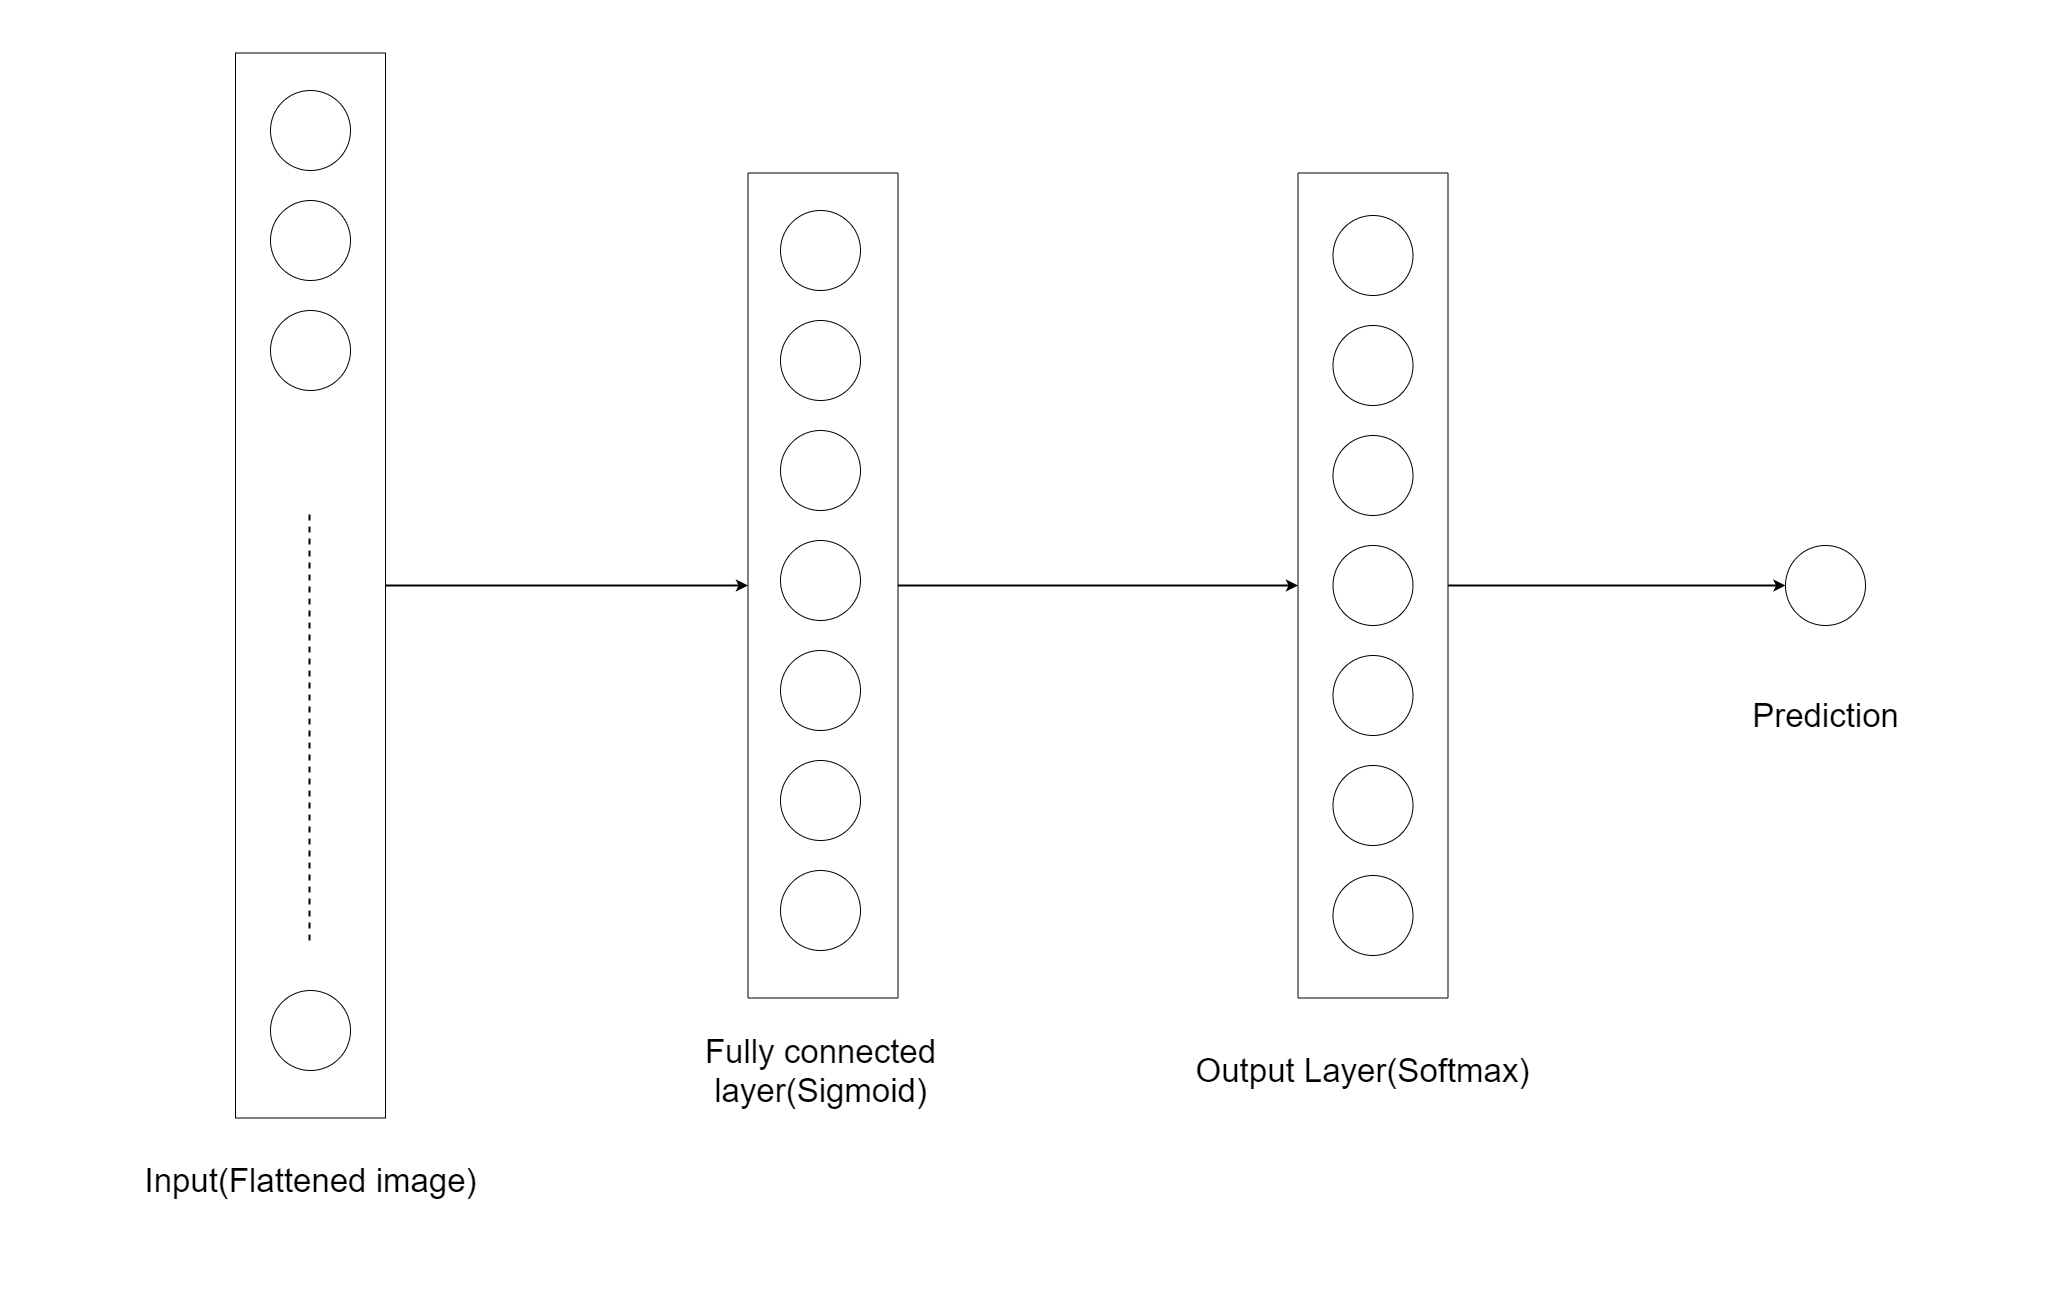

The diagram above was exported from draw.io. Its source (the exported page's mxGraphModel, read from the mxfile embedded in the PNG):
<mxGraphModel dx="4952" dy="2924" grid="1" gridSize="10" guides="1" tooltips="1" connect="1" arrows="1" fold="1" page="0" pageScale="1" pageWidth="827" pageHeight="1169" math="0" shadow="0">
  <root>
    <mxCell id="0" />
    <mxCell id="1" parent="0" />
    <mxCell id="2b6L2vCQA1OzyAED6C-d-33" value="" style="rounded=0;whiteSpace=wrap;html=1;fillColor=none;rotation=-90;" vertex="1" parent="1">
      <mxGeometry x="-110" y="-10" width="825" height="150" as="geometry" />
    </mxCell>
    <mxCell id="2b6L2vCQA1OzyAED6C-d-1" value="" style="ellipse;whiteSpace=wrap;html=1;aspect=fixed;" vertex="1" parent="1">
      <mxGeometry x="-250" y="-430" width="80" height="80" as="geometry" />
    </mxCell>
    <mxCell id="2b6L2vCQA1OzyAED6C-d-2" value="" style="ellipse;whiteSpace=wrap;html=1;aspect=fixed;" vertex="1" parent="1">
      <mxGeometry x="-250" y="-320" width="80" height="80" as="geometry" />
    </mxCell>
    <mxCell id="2b6L2vCQA1OzyAED6C-d-3" value="" style="ellipse;whiteSpace=wrap;html=1;aspect=fixed;" vertex="1" parent="1">
      <mxGeometry x="-250" y="-210" width="80" height="80" as="geometry" />
    </mxCell>
    <mxCell id="2b6L2vCQA1OzyAED6C-d-4" value="" style="ellipse;whiteSpace=wrap;html=1;aspect=fixed;" vertex="1" parent="1">
      <mxGeometry x="-250" y="470" width="80" height="80" as="geometry" />
    </mxCell>
    <mxCell id="2b6L2vCQA1OzyAED6C-d-5" value="" style="endArrow=none;dashed=1;html=1;strokeWidth=2;" edge="1" parent="1">
      <mxGeometry width="50" height="50" relative="1" as="geometry">
        <mxPoint x="-211" y="420" as="sourcePoint" />
        <mxPoint x="-211" y="-10" as="targetPoint" />
      </mxGeometry>
    </mxCell>
    <mxCell id="2b6L2vCQA1OzyAED6C-d-6" value="" style="ellipse;whiteSpace=wrap;html=1;aspect=fixed;" vertex="1" parent="1">
      <mxGeometry x="260" y="20" width="80" height="80" as="geometry" />
    </mxCell>
    <mxCell id="2b6L2vCQA1OzyAED6C-d-7" value="" style="ellipse;whiteSpace=wrap;html=1;aspect=fixed;" vertex="1" parent="1">
      <mxGeometry x="260" y="-310" width="80" height="80" as="geometry" />
    </mxCell>
    <mxCell id="2b6L2vCQA1OzyAED6C-d-8" value="" style="ellipse;whiteSpace=wrap;html=1;aspect=fixed;" vertex="1" parent="1">
      <mxGeometry x="260" y="-90" width="80" height="80" as="geometry" />
    </mxCell>
    <mxCell id="2b6L2vCQA1OzyAED6C-d-9" value="" style="ellipse;whiteSpace=wrap;html=1;aspect=fixed;" vertex="1" parent="1">
      <mxGeometry x="260" y="-200" width="80" height="80" as="geometry" />
    </mxCell>
    <mxCell id="2b6L2vCQA1OzyAED6C-d-10" value="" style="ellipse;whiteSpace=wrap;html=1;aspect=fixed;" vertex="1" parent="1">
      <mxGeometry x="260" y="350" width="80" height="80" as="geometry" />
    </mxCell>
    <mxCell id="2b6L2vCQA1OzyAED6C-d-11" value="" style="ellipse;whiteSpace=wrap;html=1;aspect=fixed;" vertex="1" parent="1">
      <mxGeometry x="260" y="130" width="80" height="80" as="geometry" />
    </mxCell>
    <mxCell id="2b6L2vCQA1OzyAED6C-d-12" value="" style="ellipse;whiteSpace=wrap;html=1;aspect=fixed;" vertex="1" parent="1">
      <mxGeometry x="260" y="240" width="80" height="80" as="geometry" />
    </mxCell>
    <mxCell id="2b6L2vCQA1OzyAED6C-d-31" value="" style="rounded=0;whiteSpace=wrap;html=1;fillColor=none;rotation=-90;" vertex="1" parent="1">
      <mxGeometry x="-742.5" y="-10" width="1065" height="150" as="geometry" />
    </mxCell>
    <mxCell id="2b6L2vCQA1OzyAED6C-d-32" value="" style="endArrow=classic;html=1;strokeWidth=2;entryX=0.5;entryY=0;entryDx=0;entryDy=0;" edge="1" parent="1" source="2b6L2vCQA1OzyAED6C-d-31" target="2b6L2vCQA1OzyAED6C-d-33">
      <mxGeometry width="50" height="50" relative="1" as="geometry">
        <mxPoint x="-90" y="30" as="sourcePoint" />
        <mxPoint x="110" y="-130" as="targetPoint" />
      </mxGeometry>
    </mxCell>
    <mxCell id="2b6L2vCQA1OzyAED6C-d-34" value="" style="rounded=0;whiteSpace=wrap;html=1;fillColor=none;rotation=-90;" vertex="1" parent="1">
      <mxGeometry x="440" y="-10" width="825" height="150" as="geometry" />
    </mxCell>
    <mxCell id="2b6L2vCQA1OzyAED6C-d-35" value="" style="ellipse;whiteSpace=wrap;html=1;aspect=fixed;" vertex="1" parent="1">
      <mxGeometry x="812.5" y="25" width="80" height="80" as="geometry" />
    </mxCell>
    <mxCell id="2b6L2vCQA1OzyAED6C-d-36" value="" style="ellipse;whiteSpace=wrap;html=1;aspect=fixed;" vertex="1" parent="1">
      <mxGeometry x="812.5" y="-305" width="80" height="80" as="geometry" />
    </mxCell>
    <mxCell id="2b6L2vCQA1OzyAED6C-d-37" value="" style="ellipse;whiteSpace=wrap;html=1;aspect=fixed;" vertex="1" parent="1">
      <mxGeometry x="812.5" y="-85" width="80" height="80" as="geometry" />
    </mxCell>
    <mxCell id="2b6L2vCQA1OzyAED6C-d-38" value="" style="ellipse;whiteSpace=wrap;html=1;aspect=fixed;" vertex="1" parent="1">
      <mxGeometry x="812.5" y="-195" width="80" height="80" as="geometry" />
    </mxCell>
    <mxCell id="2b6L2vCQA1OzyAED6C-d-39" value="" style="ellipse;whiteSpace=wrap;html=1;aspect=fixed;" vertex="1" parent="1">
      <mxGeometry x="812.5" y="355" width="80" height="80" as="geometry" />
    </mxCell>
    <mxCell id="2b6L2vCQA1OzyAED6C-d-40" value="" style="ellipse;whiteSpace=wrap;html=1;aspect=fixed;" vertex="1" parent="1">
      <mxGeometry x="812.5" y="135" width="80" height="80" as="geometry" />
    </mxCell>
    <mxCell id="2b6L2vCQA1OzyAED6C-d-41" value="" style="ellipse;whiteSpace=wrap;html=1;aspect=fixed;" vertex="1" parent="1">
      <mxGeometry x="812.5" y="245" width="80" height="80" as="geometry" />
    </mxCell>
    <mxCell id="2b6L2vCQA1OzyAED6C-d-42" value="" style="endArrow=classic;html=1;strokeWidth=2;entryX=0.5;entryY=0;entryDx=0;entryDy=0;" edge="1" parent="1" source="2b6L2vCQA1OzyAED6C-d-33" target="2b6L2vCQA1OzyAED6C-d-34">
      <mxGeometry width="50" height="50" relative="1" as="geometry">
        <mxPoint x="950" y="100" as="sourcePoint" />
        <mxPoint x="1312.5" y="100" as="targetPoint" />
      </mxGeometry>
    </mxCell>
    <mxCell id="2b6L2vCQA1OzyAED6C-d-43" value="&lt;font style=&quot;font-size: 33px&quot;&gt;Input(Flattened image)&lt;/font&gt;" style="text;html=1;strokeColor=none;fillColor=none;align=center;verticalAlign=middle;whiteSpace=wrap;rounded=0;" vertex="1" parent="1">
      <mxGeometry x="-432.5" y="610" width="445" height="100" as="geometry" />
    </mxCell>
    <mxCell id="2b6L2vCQA1OzyAED6C-d-44" value="&lt;font style=&quot;font-size: 33px&quot;&gt;Fully connected layer(Sigmoid)&lt;/font&gt;" style="text;html=1;strokeColor=none;fillColor=none;align=center;verticalAlign=middle;whiteSpace=wrap;rounded=0;" vertex="1" parent="1">
      <mxGeometry x="77.5" y="500" width="445" height="100" as="geometry" />
    </mxCell>
    <mxCell id="2b6L2vCQA1OzyAED6C-d-45" value="&lt;span style=&quot;font-size: 33px&quot;&gt;Output Layer(Softmax)&lt;/span&gt;" style="text;html=1;strokeColor=none;fillColor=none;align=center;verticalAlign=middle;whiteSpace=wrap;rounded=0;" vertex="1" parent="1">
      <mxGeometry x="620" y="500" width="445" height="100" as="geometry" />
    </mxCell>
    <mxCell id="2b6L2vCQA1OzyAED6C-d-46" value="" style="ellipse;whiteSpace=wrap;html=1;aspect=fixed;" vertex="1" parent="1">
      <mxGeometry x="1265" y="25" width="80" height="80" as="geometry" />
    </mxCell>
    <mxCell id="2b6L2vCQA1OzyAED6C-d-47" value="&lt;font style=&quot;font-size: 33px&quot;&gt;Prediction&lt;/font&gt;" style="text;html=1;strokeColor=none;fillColor=none;align=center;verticalAlign=middle;whiteSpace=wrap;rounded=0;" vertex="1" parent="1">
      <mxGeometry x="1082.5" y="145" width="445" height="100" as="geometry" />
    </mxCell>
    <mxCell id="2b6L2vCQA1OzyAED6C-d-48" value="" style="endArrow=classic;html=1;strokeWidth=2;entryX=0;entryY=0.5;entryDx=0;entryDy=0;exitX=0.5;exitY=1;exitDx=0;exitDy=0;" edge="1" parent="1" source="2b6L2vCQA1OzyAED6C-d-34" target="2b6L2vCQA1OzyAED6C-d-46">
      <mxGeometry width="50" height="50" relative="1" as="geometry">
        <mxPoint x="1410" y="-210" as="sourcePoint" />
        <mxPoint x="1810" y="-210" as="targetPoint" />
      </mxGeometry>
    </mxCell>
    <mxCell id="2b6L2vCQA1OzyAED6C-d-49" value="" style="rounded=0;whiteSpace=wrap;html=1;fillColor=none;strokeColor=none;" vertex="1" parent="1">
      <mxGeometry x="-520" y="-520" width="1900" height="1300" as="geometry" />
    </mxCell>
  </root>
</mxGraphModel>